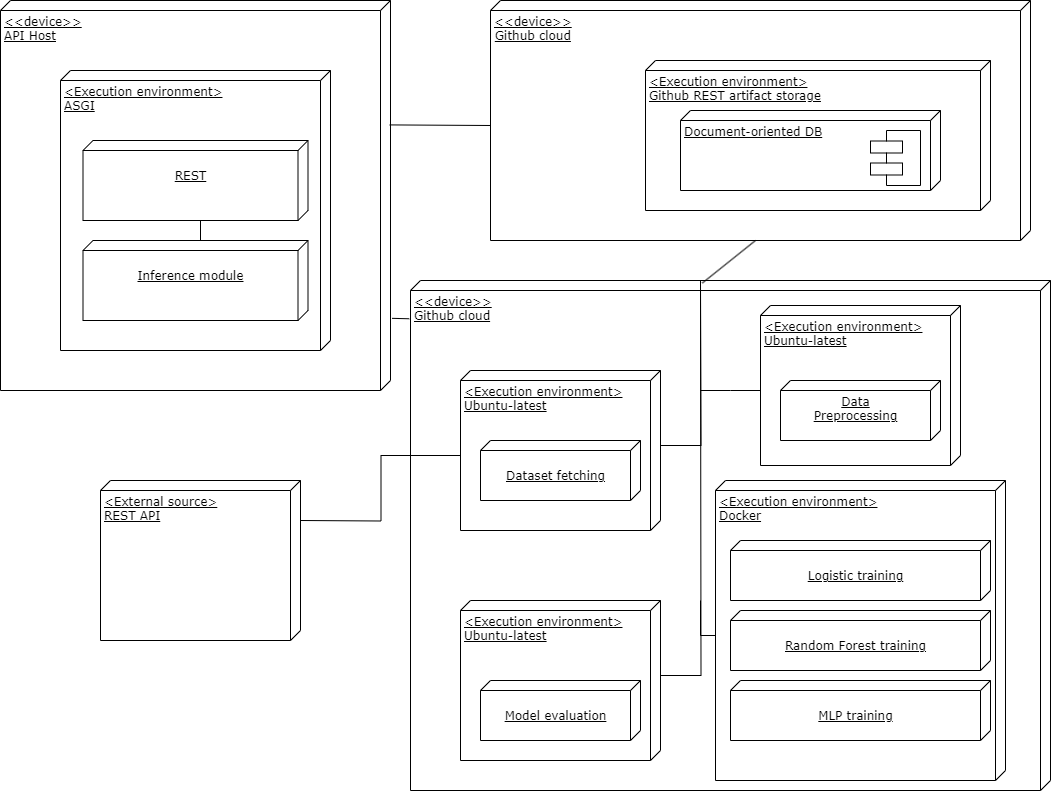

The diagram above was exported from draw.io. Its source (the exported page's mxGraphModel, read from the mxfile embedded in the PNG):
<mxGraphModel dx="1562" dy="879" grid="1" gridSize="10" guides="1" tooltips="1" connect="1" arrows="1" fold="1" page="1" pageScale="1" pageWidth="1100" pageHeight="850" background="none" math="0" shadow="0">
  <root>
    <mxCell id="0" />
    <mxCell id="1" parent="0" />
    <mxCell id="2SmNu2oa5j0xn2AXzZ-Y-5" value="&lt;div style=&quot;text-align: justify;&quot;&gt;&lt;span style=&quot;background-color: initial;&quot;&gt;&amp;lt;&amp;lt;device&amp;gt;&amp;gt;&lt;/span&gt;&lt;/div&gt;&lt;div style=&quot;text-align: justify;&quot;&gt;API Host&lt;/div&gt;&lt;div style=&quot;text-align: center;&quot;&gt;&lt;br&gt;&lt;/div&gt;" style="verticalAlign=top;align=left;spacingTop=8;spacingLeft=2;spacingRight=12;shape=cube;size=10;direction=south;fontStyle=4;html=1;rounded=0;shadow=0;comic=0;labelBackgroundColor=none;strokeWidth=1;fontFamily=Verdana;fontSize=12" parent="1" vertex="1">
      <mxGeometry x="40" y="40" width="390" height="390" as="geometry" />
    </mxCell>
    <mxCell id="2SmNu2oa5j0xn2AXzZ-Y-16" value="&lt;div style=&quot;text-align: justify;&quot;&gt;&lt;span style=&quot;background-color: initial;&quot;&gt;&amp;lt;&amp;lt;device&amp;gt;&amp;gt;&lt;/span&gt;&lt;/div&gt;&lt;div style=&quot;text-align: justify;&quot;&gt;&lt;span style=&quot;background-color: initial;&quot;&gt;Github cloud&lt;/span&gt;&lt;/div&gt;&lt;div style=&quot;text-align: center;&quot;&gt;&lt;br&gt;&lt;/div&gt;" style="verticalAlign=top;align=left;spacingTop=8;spacingLeft=2;spacingRight=12;shape=cube;size=10;direction=south;fontStyle=4;html=1;rounded=0;shadow=0;comic=0;labelBackgroundColor=none;strokeWidth=1;fontFamily=Verdana;fontSize=12" parent="1" vertex="1">
      <mxGeometry x="450" y="320" width="640" height="510" as="geometry" />
    </mxCell>
    <mxCell id="2SmNu2oa5j0xn2AXzZ-Y-17" value="&lt;div style=&quot;text-align: justify;&quot;&gt;&lt;span style=&quot;background-color: initial;&quot;&gt;&amp;lt;&amp;lt;device&amp;gt;&amp;gt;&lt;/span&gt;&lt;/div&gt;&lt;div style=&quot;text-align: center;&quot;&gt;Github cloud&lt;/div&gt;" style="verticalAlign=top;align=left;spacingTop=8;spacingLeft=2;spacingRight=12;shape=cube;size=10;direction=south;fontStyle=4;html=1;rounded=0;shadow=0;comic=0;labelBackgroundColor=none;strokeWidth=1;fontFamily=Verdana;fontSize=12" parent="1" vertex="1">
      <mxGeometry x="530" y="40" width="540" height="240" as="geometry" />
    </mxCell>
    <mxCell id="2SmNu2oa5j0xn2AXzZ-Y-18" value="&lt;div style=&quot;text-align: justify;&quot;&gt;&amp;lt;Execution environment&amp;gt;&lt;/div&gt;&lt;div style=&quot;text-align: justify;&quot;&gt;Github REST artifact storage&lt;/div&gt;" style="verticalAlign=top;align=left;spacingTop=8;spacingLeft=2;spacingRight=12;shape=cube;size=10;direction=south;fontStyle=4;html=1;rounded=0;shadow=0;comic=0;labelBackgroundColor=none;strokeWidth=1;fontFamily=Verdana;fontSize=12" parent="1" vertex="1">
      <mxGeometry x="685" y="100" width="345" height="150" as="geometry" />
    </mxCell>
    <mxCell id="2SmNu2oa5j0xn2AXzZ-Y-19" value="&lt;div style=&quot;text-align: justify;&quot;&gt;Document-oriented DB&lt;/div&gt;" style="verticalAlign=top;align=left;spacingTop=8;spacingLeft=2;spacingRight=12;shape=cube;size=10;direction=south;fontStyle=4;html=1;rounded=0;shadow=0;comic=0;labelBackgroundColor=none;strokeWidth=1;fontFamily=Verdana;fontSize=12" parent="1" vertex="1">
      <mxGeometry x="720" y="150" width="260" height="80" as="geometry" />
    </mxCell>
    <mxCell id="2SmNu2oa5j0xn2AXzZ-Y-21" value="" style="shape=component;align=left;spacingLeft=36;rounded=0;shadow=0;comic=0;labelBackgroundColor=none;strokeWidth=1;fontFamily=Verdana;fontSize=12;html=1;" parent="1" vertex="1">
      <mxGeometry x="910" y="170" width="50" height="55" as="geometry" />
    </mxCell>
    <mxCell id="sf3NAkBLvg00dofJTzT_-15" style="edgeStyle=orthogonalEdgeStyle;rounded=0;orthogonalLoop=1;jettySize=auto;html=1;exitX=0;exitY=0;exitDx=85;exitDy=200;exitPerimeter=0;endArrow=none;endFill=0;" edge="1" parent="1" source="2SmNu2oa5j0xn2AXzZ-Y-22">
      <mxGeometry relative="1" as="geometry">
        <mxPoint x="740" y="430" as="targetPoint" />
      </mxGeometry>
    </mxCell>
    <mxCell id="2SmNu2oa5j0xn2AXzZ-Y-22" value="&lt;div style=&quot;text-align: justify;&quot;&gt;&amp;lt;Execution environment&amp;gt;&lt;/div&gt;&lt;div style=&quot;text-align: justify;&quot;&gt;Ubuntu-latest&lt;/div&gt;" style="verticalAlign=top;align=left;spacingTop=8;spacingLeft=2;spacingRight=12;shape=cube;size=10;direction=south;fontStyle=4;html=1;rounded=0;shadow=0;comic=0;labelBackgroundColor=none;strokeWidth=1;fontFamily=Verdana;fontSize=12" parent="1" vertex="1">
      <mxGeometry x="800" y="345" width="200" height="160" as="geometry" />
    </mxCell>
    <mxCell id="sf3NAkBLvg00dofJTzT_-13" style="edgeStyle=orthogonalEdgeStyle;rounded=0;orthogonalLoop=1;jettySize=auto;html=1;exitX=0;exitY=0;exitDx=155;exitDy=290;exitPerimeter=0;endArrow=none;endFill=0;" edge="1" parent="1" source="2SmNu2oa5j0xn2AXzZ-Y-23">
      <mxGeometry relative="1" as="geometry">
        <mxPoint x="740" y="640" as="targetPoint" />
      </mxGeometry>
    </mxCell>
    <mxCell id="2SmNu2oa5j0xn2AXzZ-Y-23" value="&lt;div style=&quot;text-align: justify;&quot;&gt;&amp;lt;Execution environment&amp;gt;&lt;/div&gt;&lt;div style=&quot;text-align: justify;&quot;&gt;Docker&lt;/div&gt;&lt;div style=&quot;text-align: justify;&quot;&gt;&lt;br&gt;&lt;/div&gt;" style="verticalAlign=top;align=left;spacingTop=8;spacingLeft=2;spacingRight=12;shape=cube;size=10;direction=south;fontStyle=4;html=1;rounded=0;shadow=0;comic=0;labelBackgroundColor=none;strokeWidth=1;fontFamily=Verdana;fontSize=12" parent="1" vertex="1">
      <mxGeometry x="755" y="520" width="290" height="300" as="geometry" />
    </mxCell>
    <mxCell id="2SmNu2oa5j0xn2AXzZ-Y-24" value="&lt;div style=&quot;text-align: justify;&quot;&gt;&amp;lt;Execution environment&amp;gt;&lt;/div&gt;&lt;div style=&quot;text-align: justify;&quot;&gt;ASGI&lt;/div&gt;" style="verticalAlign=top;align=left;spacingTop=8;spacingLeft=2;spacingRight=12;shape=cube;size=10;direction=south;fontStyle=4;html=1;rounded=0;shadow=0;comic=0;labelBackgroundColor=none;strokeWidth=1;fontFamily=Verdana;fontSize=12" parent="1" vertex="1">
      <mxGeometry x="100" y="110" width="270" height="280" as="geometry" />
    </mxCell>
    <mxCell id="sf3NAkBLvg00dofJTzT_-17" style="edgeStyle=orthogonalEdgeStyle;rounded=0;orthogonalLoop=1;jettySize=auto;html=1;exitX=0;exitY=0;exitDx=80;exitDy=117.5;exitPerimeter=0;entryX=0;entryY=0;entryDx=0;entryDy=107.5;entryPerimeter=0;endArrow=none;endFill=0;" edge="1" parent="1" source="2SmNu2oa5j0xn2AXzZ-Y-25" target="sf3NAkBLvg00dofJTzT_-16">
      <mxGeometry relative="1" as="geometry" />
    </mxCell>
    <mxCell id="2SmNu2oa5j0xn2AXzZ-Y-25" value="&lt;div style=&quot;&quot;&gt;&lt;br&gt;&lt;/div&gt;&lt;div style=&quot;&quot;&gt;&lt;span style=&quot;background-color: initial;&quot;&gt;REST&lt;/span&gt;&lt;br&gt;&lt;/div&gt;" style="verticalAlign=top;align=center;spacingTop=8;spacingLeft=2;spacingRight=12;shape=cube;size=10;direction=south;fontStyle=4;html=1;rounded=0;shadow=0;comic=0;labelBackgroundColor=none;strokeWidth=1;fontFamily=Verdana;fontSize=12" parent="1" vertex="1">
      <mxGeometry x="122.5" y="180" width="225" height="80" as="geometry" />
    </mxCell>
    <mxCell id="2SmNu2oa5j0xn2AXzZ-Y-26" value="&lt;div style=&quot;&quot;&gt;&lt;br&gt;&lt;/div&gt;&lt;div style=&quot;&quot;&gt;Random Forest training&lt;/div&gt;" style="verticalAlign=top;align=center;spacingTop=8;spacingLeft=2;spacingRight=12;shape=cube;size=10;direction=south;fontStyle=4;html=1;rounded=0;shadow=0;comic=0;labelBackgroundColor=none;strokeWidth=1;fontFamily=Verdana;fontSize=12" parent="1" vertex="1">
      <mxGeometry x="770" y="650" width="260" height="60" as="geometry" />
    </mxCell>
    <mxCell id="2SmNu2oa5j0xn2AXzZ-Y-29" value="&lt;div style=&quot;&quot;&gt;&lt;br&gt;&lt;/div&gt;&lt;div style=&quot;&quot;&gt;Logistic training&lt;/div&gt;" style="verticalAlign=top;align=center;spacingTop=8;spacingLeft=2;spacingRight=12;shape=cube;size=10;direction=south;fontStyle=4;html=1;rounded=0;shadow=0;comic=0;labelBackgroundColor=none;strokeWidth=1;fontFamily=Verdana;fontSize=12" parent="1" vertex="1">
      <mxGeometry x="770" y="580" width="260" height="60" as="geometry" />
    </mxCell>
    <mxCell id="2SmNu2oa5j0xn2AXzZ-Y-32" value="" style="endArrow=none;html=1;rounded=0;entryX=0;entryY=0;entryDx=125;entryDy=540;entryPerimeter=0;exitX=0.319;exitY=0.002;exitDx=0;exitDy=0;exitPerimeter=0;" parent="1" source="2SmNu2oa5j0xn2AXzZ-Y-5" target="2SmNu2oa5j0xn2AXzZ-Y-17" edge="1">
      <mxGeometry width="50" height="50" relative="1" as="geometry">
        <mxPoint x="770" y="480" as="sourcePoint" />
        <mxPoint x="820" y="430" as="targetPoint" />
      </mxGeometry>
    </mxCell>
    <mxCell id="2SmNu2oa5j0xn2AXzZ-Y-33" value="" style="endArrow=none;html=1;rounded=0;exitX=0.815;exitY=-0.004;exitDx=0;exitDy=0;exitPerimeter=0;entryX=0.075;entryY=1.002;entryDx=0;entryDy=0;entryPerimeter=0;" parent="1" source="2SmNu2oa5j0xn2AXzZ-Y-5" target="2SmNu2oa5j0xn2AXzZ-Y-16" edge="1">
      <mxGeometry width="50" height="50" relative="1" as="geometry">
        <mxPoint x="770" y="480" as="sourcePoint" />
        <mxPoint x="820" y="430" as="targetPoint" />
      </mxGeometry>
    </mxCell>
    <mxCell id="2SmNu2oa5j0xn2AXzZ-Y-34" value="" style="endArrow=none;html=1;rounded=0;entryX=0;entryY=0;entryDx=240;entryDy=275;entryPerimeter=0;exitX=0.005;exitY=0.544;exitDx=0;exitDy=0;exitPerimeter=0;" parent="1" target="2SmNu2oa5j0xn2AXzZ-Y-17" edge="1" source="2SmNu2oa5j0xn2AXzZ-Y-16">
      <mxGeometry width="50" height="50" relative="1" as="geometry">
        <mxPoint x="795" y="320" as="sourcePoint" />
        <mxPoint x="820" y="430" as="targetPoint" />
      </mxGeometry>
    </mxCell>
    <mxCell id="2SmNu2oa5j0xn2AXzZ-Y-37" value="&lt;div style=&quot;&quot;&gt;Data&lt;/div&gt;&lt;div style=&quot;&quot;&gt;Preprocessing&lt;/div&gt;" style="verticalAlign=top;align=center;spacingTop=8;spacingLeft=2;spacingRight=12;shape=cube;size=10;direction=south;fontStyle=4;html=1;rounded=0;shadow=0;comic=0;labelBackgroundColor=none;strokeWidth=1;fontFamily=Verdana;fontSize=12" parent="1" vertex="1">
      <mxGeometry x="820" y="420" width="160" height="60" as="geometry" />
    </mxCell>
    <mxCell id="sf3NAkBLvg00dofJTzT_-11" style="edgeStyle=orthogonalEdgeStyle;rounded=0;orthogonalLoop=1;jettySize=auto;html=1;exitX=0;exitY=0;exitDx=75;exitDy=0;exitPerimeter=0;endArrow=none;endFill=0;" edge="1" parent="1" source="sf3NAkBLvg00dofJTzT_-3">
      <mxGeometry relative="1" as="geometry">
        <mxPoint x="740" y="320" as="targetPoint" />
      </mxGeometry>
    </mxCell>
    <mxCell id="sf3NAkBLvg00dofJTzT_-3" value="&lt;div style=&quot;text-align: justify;&quot;&gt;&amp;lt;Execution environment&amp;gt;&lt;/div&gt;&lt;div style=&quot;text-align: justify;&quot;&gt;Ubuntu-latest&lt;/div&gt;" style="verticalAlign=top;align=left;spacingTop=8;spacingLeft=2;spacingRight=12;shape=cube;size=10;direction=south;fontStyle=4;html=1;rounded=0;shadow=0;comic=0;labelBackgroundColor=none;strokeWidth=1;fontFamily=Verdana;fontSize=12" vertex="1" parent="1">
      <mxGeometry x="500" y="640" width="200" height="160" as="geometry" />
    </mxCell>
    <mxCell id="2SmNu2oa5j0xn2AXzZ-Y-27" value="&lt;div style=&quot;&quot;&gt;&lt;br&gt;&lt;/div&gt;&lt;div style=&quot;&quot;&gt;Model evaluation&lt;/div&gt;" style="verticalAlign=top;align=center;spacingTop=8;spacingLeft=2;spacingRight=12;shape=cube;size=10;direction=south;fontStyle=4;html=1;rounded=0;shadow=0;comic=0;labelBackgroundColor=none;strokeWidth=1;fontFamily=Verdana;fontSize=12" parent="1" vertex="1">
      <mxGeometry x="520" y="720" width="160" height="60" as="geometry" />
    </mxCell>
    <mxCell id="sf3NAkBLvg00dofJTzT_-4" value="&lt;div style=&quot;&quot;&gt;&lt;br&gt;&lt;/div&gt;&lt;div style=&quot;&quot;&gt;MLP training&lt;/div&gt;" style="verticalAlign=top;align=center;spacingTop=8;spacingLeft=2;spacingRight=12;shape=cube;size=10;direction=south;fontStyle=4;html=1;rounded=0;shadow=0;comic=0;labelBackgroundColor=none;strokeWidth=1;fontFamily=Verdana;fontSize=12" vertex="1" parent="1">
      <mxGeometry x="770" y="720" width="260" height="60" as="geometry" />
    </mxCell>
    <mxCell id="sf3NAkBLvg00dofJTzT_-7" style="edgeStyle=orthogonalEdgeStyle;rounded=0;orthogonalLoop=1;jettySize=auto;html=1;exitX=0;exitY=0;exitDx=85;exitDy=200;exitPerimeter=0;endArrow=none;endFill=0;" edge="1" parent="1" source="sf3NAkBLvg00dofJTzT_-5">
      <mxGeometry relative="1" as="geometry">
        <mxPoint x="340" y="560" as="targetPoint" />
      </mxGeometry>
    </mxCell>
    <mxCell id="sf3NAkBLvg00dofJTzT_-14" style="edgeStyle=orthogonalEdgeStyle;rounded=0;orthogonalLoop=1;jettySize=auto;html=1;exitX=0;exitY=0;exitDx=75;exitDy=0;exitPerimeter=0;endArrow=none;endFill=0;" edge="1" parent="1" source="sf3NAkBLvg00dofJTzT_-5">
      <mxGeometry relative="1" as="geometry">
        <mxPoint x="740" y="330" as="targetPoint" />
      </mxGeometry>
    </mxCell>
    <mxCell id="sf3NAkBLvg00dofJTzT_-5" value="&lt;div style=&quot;text-align: justify;&quot;&gt;&amp;lt;Execution environment&amp;gt;&lt;/div&gt;&lt;div style=&quot;text-align: justify;&quot;&gt;Ubuntu-latest&lt;/div&gt;" style="verticalAlign=top;align=left;spacingTop=8;spacingLeft=2;spacingRight=12;shape=cube;size=10;direction=south;fontStyle=4;html=1;rounded=0;shadow=0;comic=0;labelBackgroundColor=none;strokeWidth=1;fontFamily=Verdana;fontSize=12" vertex="1" parent="1">
      <mxGeometry x="500" y="410" width="200" height="160" as="geometry" />
    </mxCell>
    <mxCell id="sf3NAkBLvg00dofJTzT_-6" value="&lt;div style=&quot;&quot;&gt;&lt;br&gt;&lt;/div&gt;&lt;div style=&quot;&quot;&gt;Dataset fetching&lt;/div&gt;" style="verticalAlign=top;align=center;spacingTop=8;spacingLeft=2;spacingRight=12;shape=cube;size=10;direction=south;fontStyle=4;html=1;rounded=0;shadow=0;comic=0;labelBackgroundColor=none;strokeWidth=1;fontFamily=Verdana;fontSize=12" vertex="1" parent="1">
      <mxGeometry x="520" y="480" width="160" height="60" as="geometry" />
    </mxCell>
    <mxCell id="sf3NAkBLvg00dofJTzT_-8" value="&lt;div style=&quot;text-align: justify;&quot;&gt;&amp;lt;External source&amp;gt;&lt;/div&gt;&lt;div style=&quot;text-align: justify;&quot;&gt;REST API&lt;/div&gt;" style="verticalAlign=top;align=left;spacingTop=8;spacingLeft=2;spacingRight=12;shape=cube;size=10;direction=south;fontStyle=4;html=1;rounded=0;shadow=0;comic=0;labelBackgroundColor=none;strokeWidth=1;fontFamily=Verdana;fontSize=12" vertex="1" parent="1">
      <mxGeometry x="140" y="520" width="200" height="160" as="geometry" />
    </mxCell>
    <mxCell id="sf3NAkBLvg00dofJTzT_-16" value="&lt;div style=&quot;&quot;&gt;&lt;br&gt;&lt;/div&gt;&lt;div style=&quot;&quot;&gt;Inference module&lt;/div&gt;" style="verticalAlign=top;align=center;spacingTop=8;spacingLeft=2;spacingRight=12;shape=cube;size=10;direction=south;fontStyle=4;html=1;rounded=0;shadow=0;comic=0;labelBackgroundColor=none;strokeWidth=1;fontFamily=Verdana;fontSize=12" vertex="1" parent="1">
      <mxGeometry x="122.5" y="280" width="225" height="80" as="geometry" />
    </mxCell>
  </root>
</mxGraphModel>